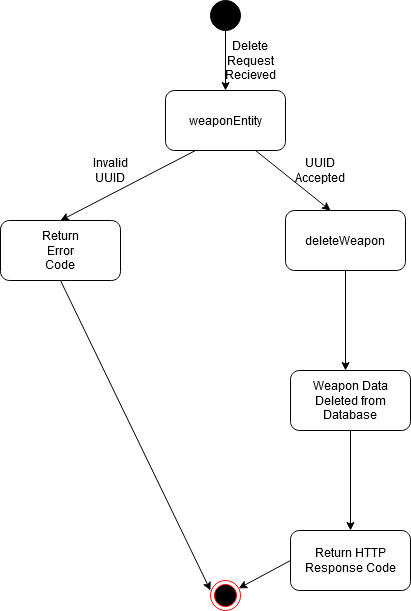

The diagram above was exported from draw.io. Its source (the exported page's mxGraphModel, read from the mxfile embedded in the PNG):
<mxGraphModel dx="1422" dy="769" grid="1" gridSize="10" guides="1" tooltips="1" connect="1" arrows="1" fold="1" page="1" pageScale="1" pageWidth="850" pageHeight="1100" math="0" shadow="0">
  <root>
    <mxCell id="0" />
    <mxCell id="1" parent="0" />
    <mxCell id="-kyZJ6GiiLmy--wbi4Om-1" value="" style="ellipse;shape=doubleEllipse;whiteSpace=wrap;html=1;aspect=fixed;fillColor=#000000;" vertex="1" parent="1">
      <mxGeometry x="410" y="30" width="30" height="30" as="geometry" />
    </mxCell>
    <mxCell id="-kyZJ6GiiLmy--wbi4Om-2" value="" style="endArrow=classic;html=1;exitX=0.5;exitY=1;exitDx=0;exitDy=0;" edge="1" parent="1" source="-kyZJ6GiiLmy--wbi4Om-1">
      <mxGeometry width="50" height="50" relative="1" as="geometry">
        <mxPoint x="400" y="420" as="sourcePoint" />
        <mxPoint x="425" y="120" as="targetPoint" />
      </mxGeometry>
    </mxCell>
    <mxCell id="-kyZJ6GiiLmy--wbi4Om-3" value="Delete Request Recieved" style="text;html=1;strokeColor=none;fillColor=none;align=center;verticalAlign=middle;whiteSpace=wrap;rounded=0;" vertex="1" parent="1">
      <mxGeometry x="430" y="80" width="40" height="20" as="geometry" />
    </mxCell>
    <mxCell id="-kyZJ6GiiLmy--wbi4Om-4" value="weaponEntity" style="rounded=1;whiteSpace=wrap;html=1;fillColor=none;" vertex="1" parent="1">
      <mxGeometry x="365" y="120" width="120" height="60" as="geometry" />
    </mxCell>
    <mxCell id="-kyZJ6GiiLmy--wbi4Om-5" value="" style="endArrow=classic;html=1;exitX=0.25;exitY=1;exitDx=0;exitDy=0;" edge="1" parent="1" source="-kyZJ6GiiLmy--wbi4Om-4">
      <mxGeometry width="50" height="50" relative="1" as="geometry">
        <mxPoint x="400" y="420" as="sourcePoint" />
        <mxPoint x="260" y="250" as="targetPoint" />
      </mxGeometry>
    </mxCell>
    <mxCell id="-kyZJ6GiiLmy--wbi4Om-6" value="" style="endArrow=classic;html=1;exitX=0.75;exitY=1;exitDx=0;exitDy=0;" edge="1" parent="1" source="-kyZJ6GiiLmy--wbi4Om-4">
      <mxGeometry width="50" height="50" relative="1" as="geometry">
        <mxPoint x="400" y="420" as="sourcePoint" />
        <mxPoint x="530" y="240" as="targetPoint" />
      </mxGeometry>
    </mxCell>
    <mxCell id="-kyZJ6GiiLmy--wbi4Om-7" value="" style="rounded=1;whiteSpace=wrap;html=1;fillColor=none;" vertex="1" parent="1">
      <mxGeometry x="200" y="250" width="120" height="60" as="geometry" />
    </mxCell>
    <mxCell id="-kyZJ6GiiLmy--wbi4Om-8" value="Invalid UUID" style="text;html=1;strokeColor=none;fillColor=none;align=center;verticalAlign=middle;whiteSpace=wrap;rounded=0;" vertex="1" parent="1">
      <mxGeometry x="290" y="190" width="40" height="20" as="geometry" />
    </mxCell>
    <mxCell id="-kyZJ6GiiLmy--wbi4Om-9" value="Return Error Code" style="text;html=1;strokeColor=none;fillColor=none;align=center;verticalAlign=middle;whiteSpace=wrap;rounded=0;" vertex="1" parent="1">
      <mxGeometry x="240" y="270" width="40" height="20" as="geometry" />
    </mxCell>
    <mxCell id="-kyZJ6GiiLmy--wbi4Om-10" value="UUID Accepted" style="text;html=1;strokeColor=none;fillColor=none;align=center;verticalAlign=middle;whiteSpace=wrap;rounded=0;" vertex="1" parent="1">
      <mxGeometry x="500" y="190" width="40" height="20" as="geometry" />
    </mxCell>
    <mxCell id="-kyZJ6GiiLmy--wbi4Om-11" value="deleteWeapon" style="rounded=1;whiteSpace=wrap;html=1;fillColor=none;" vertex="1" parent="1">
      <mxGeometry x="485" y="240" width="120" height="60" as="geometry" />
    </mxCell>
    <mxCell id="-kyZJ6GiiLmy--wbi4Om-13" value="" style="endArrow=classic;html=1;exitX=0.5;exitY=1;exitDx=0;exitDy=0;" edge="1" parent="1" source="-kyZJ6GiiLmy--wbi4Om-11">
      <mxGeometry width="50" height="50" relative="1" as="geometry">
        <mxPoint x="400" y="420" as="sourcePoint" />
        <mxPoint x="545" y="400" as="targetPoint" />
      </mxGeometry>
    </mxCell>
    <mxCell id="-kyZJ6GiiLmy--wbi4Om-14" value="Weapon Data Deleted from Database" style="rounded=1;whiteSpace=wrap;html=1;fillColor=none;" vertex="1" parent="1">
      <mxGeometry x="490" y="400" width="120" height="60" as="geometry" />
    </mxCell>
    <mxCell id="-kyZJ6GiiLmy--wbi4Om-17" value="" style="endArrow=classic;html=1;exitX=0.5;exitY=1;exitDx=0;exitDy=0;" edge="1" parent="1" source="-kyZJ6GiiLmy--wbi4Om-14">
      <mxGeometry width="50" height="50" relative="1" as="geometry">
        <mxPoint x="400" y="390" as="sourcePoint" />
        <mxPoint x="550" y="560" as="targetPoint" />
      </mxGeometry>
    </mxCell>
    <mxCell id="-kyZJ6GiiLmy--wbi4Om-18" value="" style="endArrow=classic;html=1;exitX=0.5;exitY=1;exitDx=0;exitDy=0;" edge="1" parent="1" source="-kyZJ6GiiLmy--wbi4Om-7">
      <mxGeometry width="50" height="50" relative="1" as="geometry">
        <mxPoint x="400" y="390" as="sourcePoint" />
        <mxPoint x="410" y="620" as="targetPoint" />
      </mxGeometry>
    </mxCell>
    <mxCell id="-kyZJ6GiiLmy--wbi4Om-19" value="Return HTTP Response Code" style="rounded=1;whiteSpace=wrap;html=1;fillColor=none;" vertex="1" parent="1">
      <mxGeometry x="490" y="560" width="120" height="60" as="geometry" />
    </mxCell>
    <mxCell id="-kyZJ6GiiLmy--wbi4Om-20" value="" style="endArrow=classic;html=1;exitX=0;exitY=0.5;exitDx=0;exitDy=0;" edge="1" parent="1" source="-kyZJ6GiiLmy--wbi4Om-19" target="-kyZJ6GiiLmy--wbi4Om-21">
      <mxGeometry width="50" height="50" relative="1" as="geometry">
        <mxPoint x="400" y="390" as="sourcePoint" />
        <mxPoint x="440" y="620" as="targetPoint" />
      </mxGeometry>
    </mxCell>
    <mxCell id="-kyZJ6GiiLmy--wbi4Om-21" value="" style="ellipse;html=1;shape=endState;fillColor=#000000;strokeColor=#ff0000;" vertex="1" parent="1">
      <mxGeometry x="410" y="610" width="30" height="30" as="geometry" />
    </mxCell>
  </root>
</mxGraphModel>